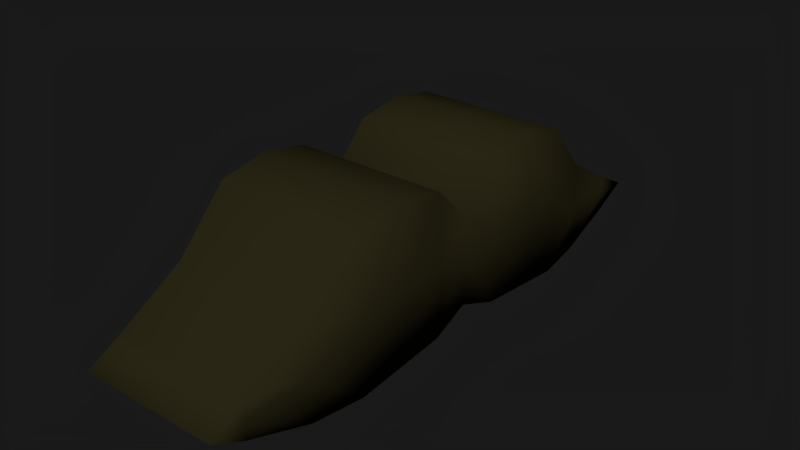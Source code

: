 # Source: beard2.blend  (saved by Blender 2.65.0; exported with 4.5.12 LTS)
import bpy
from mathutils import Matrix  # noqa: F401  (used for matrix-valued properties, if any)

bpy.ops.wm.read_factory_settings(use_empty=True)
scene = bpy.context.scene
scene.name = 'Scene'

# ---- collections
col_collection_1 = bpy.data.collections.new('Collection 1'); scene.collection.children.link(col_collection_1)

# ---- materials (node trees are filled in below, after node groups)
mat_material = bpy.data.materials.new('Material')
mat_material.alpha_threshold = 0.0
mat_material.use_transparent_shadow = False
mat_material.diffuse_color = (0.02365, 0.02039, 0.008146, 1.0)
mat_material.roughness = 0.5
mat_material.line_color = (0.0, 0.0, 0.0, 1.0)

# ---- material node trees

# ---- world
world_world = bpy.data.worlds.new('World'); scene.world = world_world
world_world.color = (0.01002, 0.01002, 0.01002)
world_world.use_sun_shadow = False
world_world.sun_shadow_jitter_overblur = 0.0
world_world.cycles.sampling_method = 'MANUAL'
world_world.cycles.sample_map_resolution = 256
world_world.light_settings.ao_factor = 0.3909

# ---- meshes
me_cube_022 = bpy.data.meshes.new('Cube.022')
me_cube_022.from_pydata([(-1.079, -1.953, -1.065), (1.14, -1.953, -1.065), (-1.079, -1.953, 1.094), (1.14, -1.953, 1.094), (-1.079, -0.5786, 1.094), (-1.079, -0.5786, -0.934), (1.14, -0.5786, 1.094), (1.14, -0.5786, -0.934), (1.025, -2.703, 0.2941), (-1.079, -2.703, 0.2941), (1.025, -2.703, -1.065), (-1.079, -2.703, -1.065), (-1.079, -3.65, -0.7708), (0.9637, -3.65, -0.7708), (-1.079, -3.65, -0.2609), (0.9637, -3.65, -0.2609), (-1.079, -1.266, -0.9993), (1.14, -1.266, 1.22), (-1.079, -1.266, 1.22), (1.14, -1.266, -0.9993), (0.9637, -4.146, -0.5229), (-1.079, -4.146, -0.5229), (1.198, -1.953, 0.01462), (1.198, -0.5786, 0.0799), (1.084, -2.703, -0.3853), (0.9637, -3.65, -0.5158), (1.198, -1.266, 0.1103), (-1.079, 1.953, -1.065), (-1.079, 0.03902, -0.7545), (1.079, 0.03902, -0.7545), (1.14, 1.953, -1.065), (-1.079, 1.953, 1.094), (-1.079, 0.03902, 0.5226), (1.079, 0.03902, 0.5226), (1.14, 1.953, 1.094), (-1.079, 0.5786, 1.094), (-1.079, 0.5786, -0.934), (1.14, 0.5786, 1.094), (1.14, 0.5786, -0.934), (1.025, 2.703, 0.2941), (-1.079, 2.703, 0.2941), (1.025, 2.703, -1.065), (-1.079, 2.703, -1.065), (-1.079, 3.65, -0.7708), (0.9637, 3.65, -0.7708), (-1.079, 3.65, -0.2609), (0.9637, 3.65, -0.2609), (-1.079, 1.266, -0.9993), (1.14, 1.266, 1.22), (-1.079, 1.266, 1.22), (1.14, 1.266, -0.9993), (0.9637, 4.146, -0.5229), (-1.079, 4.146, -0.5229), (1.079, 0.03902, -0.116), (1.198, 1.953, 0.01462), (1.198, 0.5786, 0.0799), (1.084, 2.703, -0.3853), (0.9637, 3.65, -0.5158), (1.198, 1.266, 0.1103)], [], [(17, 3, 22, 26), (26, 22, 1, 19), (0, 1, 10, 11), (5, 28, 29, 7), (6, 33, 32, 4), (53, 23, 7, 29), (16, 5, 7, 19), (17, 6, 4, 18), (33, 6, 23, 53), (11, 10, 13, 12), (8, 9, 14, 15), (22, 3, 8, 24), (6, 17, 26, 23), (10, 24, 25, 13), (24, 8, 15, 25), (3, 2, 9, 8), (23, 26, 19, 7), (1, 22, 24, 10), (0, 16, 19, 1), (3, 17, 18, 2), (15, 14, 21, 20), (20, 13, 25, 15), (12, 13, 20, 21), (48, 58, 54, 34), (58, 50, 30, 54), (27, 42, 41, 30), (36, 38, 29, 28), (37, 35, 32, 33), (53, 29, 38, 55), (47, 50, 38, 36), (48, 49, 35, 37), (33, 53, 55, 37), (42, 43, 44, 41), (39, 46, 45, 40), (54, 56, 39, 34), (37, 55, 58, 48), (41, 44, 57, 56), (56, 57, 46, 39), (34, 39, 40, 31), (55, 38, 50, 58), (30, 41, 56, 54), (27, 30, 50, 47), (34, 31, 49, 48), (46, 51, 52, 45), (51, 46, 57, 44), (43, 52, 51, 44)])
me_cube_022.polygons.foreach_set('use_smooth', [True] * 46)
me_cube_022.materials.append(mat_material)
me_cube_022.use_remesh_preserve_volume = False
me_cube_022.use_remesh_preserve_attributes = False
me_cube_022.use_mirror_vertex_groups = False
me_cube_022.update()

# ---- objects
ob_cube_021 = bpy.data.objects.new('Cube.021', me_cube_022)

# ---- transforms, parenting, visibility, modifiers, constraints
ob_cube_021.location = (1.065, -0.08371, 0.05284)
ob_cube_021.scale = (0.1922, 0.1922, 0.1922)
ob_cube_021.lineart.crease_threshold = 0.0

# ---- collection membership
col_collection_1.objects.link(ob_cube_021)

# ---- scene / render settings (as saved in the file)
scene.frame_start = 1; scene.frame_end = 250; scene.frame_set(1)
scene.render.engine = 'BLENDER_EEVEE_NEXT'
scene.render.image_settings.color_mode = 'RGB'
scene.render.image_settings.compression = 90
scene.render.dither_intensity = 0.0
scene.render.bake_margin = 2
scene.render.bake_bias = 0.0
scene.cycles.use_denoising = False
scene.cycles.samples = 10
scene.cycles.sampling_pattern = 'TABULATED_SOBOL'
scene.cycles.light_sampling_threshold = 0.0
scene.cycles.use_adaptive_sampling = False
scene.cycles.use_light_tree = False
scene.cycles.blur_glossy = 0.0
scene.cycles.volume_bounces = 1
scene.cycles.pixel_filter_type = 'GAUSSIAN'
scene.cycles.sample_clamp_indirect = 0.0
scene.view_settings.view_transform = 'Standard'
bpy.context.view_layer.update()

# ---- added for rendering (the .blend has no active camera and no usable light): camera, sun
cam_auto = bpy.data.cameras.new('AutoCamera')
cam_auto.lens = 50.0
cam_auto.sensor_width = 36.0
cam_auto.clip_end = 1000.0
ob_auto_camera = bpy.data.objects.new('AutoCamera', cam_auto)
scene.collection.objects.link(ob_auto_camera)
ob_auto_camera.location = (2.65856, -1.98282, 1.33384)
ob_auto_camera.rotation_euler = (1.09748, -7.21219e-08, 0.694738)
scene.camera = ob_auto_camera
light_auto_sun = bpy.data.lights.new('AutoSun', 'SUN')
light_auto_sun.energy = 3.0
light_auto_sun.angle = 0.0523599
ob_auto_sun = bpy.data.objects.new('AutoSun', light_auto_sun)
scene.collection.objects.link(ob_auto_sun)
ob_auto_sun.rotation_euler = (0.872665, 0.174533, 0.523599)
bpy.context.view_layer.update()
